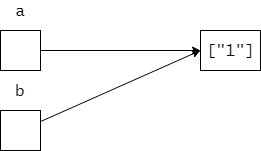

The diagram above was exported from draw.io. Its source (the exported page's mxGraphModel, read from the mxfile embedded in the PNG):
<mxGraphModel dx="782" dy="418" grid="1" gridSize="10" guides="1" tooltips="1" connect="1" arrows="1" fold="1" page="1" pageScale="1" pageWidth="827" pageHeight="1169" math="0" shadow="0">
  <root>
    <mxCell id="0" />
    <mxCell id="1" parent="0" />
    <mxCell id="sSsAyteAt3lAzF3XFUrN-1" value="" style="rounded=0;whiteSpace=wrap;html=1;" vertex="1" parent="1">
      <mxGeometry x="120" y="120" width="40" height="40" as="geometry" />
    </mxCell>
    <mxCell id="sSsAyteAt3lAzF3XFUrN-10" style="rounded=0;orthogonalLoop=1;jettySize=auto;html=1;fontFamily=Lucida Console;fontSize=16;entryX=0;entryY=0.5;entryDx=0;entryDy=0;exitX=1;exitY=0.5;exitDx=0;exitDy=0;" edge="1" parent="1" source="sSsAyteAt3lAzF3XFUrN-1" target="sSsAyteAt3lAzF3XFUrN-3">
      <mxGeometry relative="1" as="geometry" />
    </mxCell>
    <mxCell id="sSsAyteAt3lAzF3XFUrN-31" style="edgeStyle=none;rounded=0;orthogonalLoop=1;jettySize=auto;html=1;entryX=0;entryY=0.5;entryDx=0;entryDy=0;fontFamily=Lucida Console;fontSize=16;" edge="1" parent="1" source="sSsAyteAt3lAzF3XFUrN-2" target="sSsAyteAt3lAzF3XFUrN-3">
      <mxGeometry relative="1" as="geometry" />
    </mxCell>
    <mxCell id="sSsAyteAt3lAzF3XFUrN-2" value="" style="rounded=0;whiteSpace=wrap;html=1;" vertex="1" parent="1">
      <mxGeometry x="120" y="200" width="40" height="40" as="geometry" />
    </mxCell>
    <mxCell id="sSsAyteAt3lAzF3XFUrN-3" value="" style="rounded=0;whiteSpace=wrap;html=1;" vertex="1" parent="1">
      <mxGeometry x="320" y="120" width="60" height="40" as="geometry" />
    </mxCell>
    <mxCell id="sSsAyteAt3lAzF3XFUrN-5" value="a" style="text;html=1;strokeColor=none;fillColor=none;align=center;verticalAlign=middle;whiteSpace=wrap;rounded=0;fontFamily=Lucida Console;fontSize=16;" vertex="1" parent="1">
      <mxGeometry x="120" y="90" width="40" height="20" as="geometry" />
    </mxCell>
    <mxCell id="sSsAyteAt3lAzF3XFUrN-7" value="b" style="text;html=1;strokeColor=none;fillColor=none;align=center;verticalAlign=middle;whiteSpace=wrap;rounded=0;fontFamily=Lucida Console;fontSize=16;" vertex="1" parent="1">
      <mxGeometry x="120" y="170" width="40" height="20" as="geometry" />
    </mxCell>
    <mxCell id="sSsAyteAt3lAzF3XFUrN-11" value="[&quot;1&quot;]" style="text;html=1;strokeColor=none;fillColor=none;align=center;verticalAlign=middle;whiteSpace=wrap;rounded=0;fontFamily=Lucida Console;fontSize=16;" vertex="1" parent="1">
      <mxGeometry x="330" y="130" width="40" height="20" as="geometry" />
    </mxCell>
  </root>
</mxGraphModel>